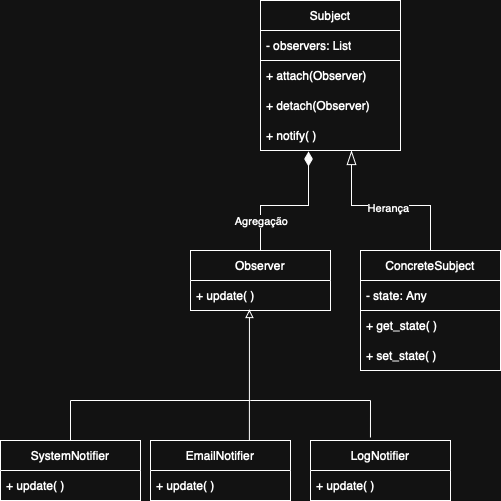

The diagram above was exported from draw.io. Its source (the exported page's mxGraphModel, read from the mxfile embedded in the PNG):
<mxGraphModel dx="1018" dy="697" grid="1" gridSize="10" guides="1" tooltips="1" connect="1" arrows="1" fold="1" page="1" pageScale="1" pageWidth="827" pageHeight="1169" math="0" shadow="0">
  <root>
    <mxCell id="0" />
    <mxCell id="1" parent="0" />
    <mxCell id="tyZHR08SOCnRAYmSaNlA-30" value="Subject" style="swimlane;fontStyle=0;childLayout=stackLayout;horizontal=1;startSize=30;horizontalStack=0;resizeParent=1;resizeParentMax=0;resizeLast=0;collapsible=1;marginBottom=0;whiteSpace=wrap;html=1;" vertex="1" parent="1">
      <mxGeometry x="330" y="40" width="140" height="150" as="geometry" />
    </mxCell>
    <mxCell id="tyZHR08SOCnRAYmSaNlA-31" value="- observers: List" style="text;strokeColor=default;fillColor=none;align=left;verticalAlign=middle;spacingLeft=4;spacingRight=4;overflow=hidden;points=[[0,0.5],[1,0.5]];portConstraint=eastwest;rotatable=0;whiteSpace=wrap;html=1;" vertex="1" parent="tyZHR08SOCnRAYmSaNlA-30">
      <mxGeometry y="30" width="140" height="30" as="geometry" />
    </mxCell>
    <mxCell id="tyZHR08SOCnRAYmSaNlA-32" value="+ attach(Observer)" style="text;strokeColor=none;fillColor=none;align=left;verticalAlign=middle;spacingLeft=4;spacingRight=4;overflow=hidden;points=[[0,0.5],[1,0.5]];portConstraint=eastwest;rotatable=0;whiteSpace=wrap;html=1;" vertex="1" parent="tyZHR08SOCnRAYmSaNlA-30">
      <mxGeometry y="60" width="140" height="30" as="geometry" />
    </mxCell>
    <mxCell id="tyZHR08SOCnRAYmSaNlA-33" value="+ detach(Observer)" style="text;strokeColor=none;fillColor=none;align=left;verticalAlign=middle;spacingLeft=4;spacingRight=4;overflow=hidden;points=[[0,0.5],[1,0.5]];portConstraint=eastwest;rotatable=0;whiteSpace=wrap;html=1;" vertex="1" parent="tyZHR08SOCnRAYmSaNlA-30">
      <mxGeometry y="90" width="140" height="30" as="geometry" />
    </mxCell>
    <mxCell id="tyZHR08SOCnRAYmSaNlA-34" value="+ notify( )" style="text;strokeColor=none;fillColor=none;align=left;verticalAlign=middle;spacingLeft=4;spacingRight=4;overflow=hidden;points=[[0,0.5],[1,0.5]];portConstraint=eastwest;rotatable=0;whiteSpace=wrap;html=1;" vertex="1" parent="tyZHR08SOCnRAYmSaNlA-30">
      <mxGeometry y="120" width="140" height="30" as="geometry" />
    </mxCell>
    <mxCell id="tyZHR08SOCnRAYmSaNlA-57" style="edgeStyle=orthogonalEdgeStyle;rounded=0;orthogonalLoop=1;jettySize=auto;html=1;entryX=0.343;entryY=1.033;entryDx=0;entryDy=0;endArrow=diamondThin;endFill=1;strokeWidth=1;endSize=12;entryPerimeter=0;" edge="1" parent="1" source="tyZHR08SOCnRAYmSaNlA-35" target="tyZHR08SOCnRAYmSaNlA-34">
      <mxGeometry relative="1" as="geometry" />
    </mxCell>
    <mxCell id="tyZHR08SOCnRAYmSaNlA-59" value="Agregação" style="edgeLabel;html=1;align=center;verticalAlign=middle;resizable=0;points=[];" vertex="1" connectable="0" parent="tyZHR08SOCnRAYmSaNlA-57">
      <mxGeometry x="-0.0477" y="4" relative="1" as="geometry">
        <mxPoint x="-25" y="19" as="offset" />
      </mxGeometry>
    </mxCell>
    <mxCell id="tyZHR08SOCnRAYmSaNlA-35" value="Observer" style="swimlane;fontStyle=0;childLayout=stackLayout;horizontal=1;startSize=30;horizontalStack=0;resizeParent=1;resizeParentMax=0;resizeLast=0;collapsible=1;marginBottom=0;whiteSpace=wrap;html=1;" vertex="1" parent="1">
      <mxGeometry x="260" y="290" width="140" height="60" as="geometry" />
    </mxCell>
    <mxCell id="tyZHR08SOCnRAYmSaNlA-36" value="+ update( )" style="text;strokeColor=none;fillColor=none;align=left;verticalAlign=middle;spacingLeft=4;spacingRight=4;overflow=hidden;points=[[0,0.5],[1,0.5]];portConstraint=eastwest;rotatable=0;whiteSpace=wrap;html=1;" vertex="1" parent="tyZHR08SOCnRAYmSaNlA-35">
      <mxGeometry y="30" width="140" height="30" as="geometry" />
    </mxCell>
    <mxCell id="tyZHR08SOCnRAYmSaNlA-56" style="edgeStyle=orthogonalEdgeStyle;rounded=0;orthogonalLoop=1;jettySize=auto;html=1;exitX=0.5;exitY=0;exitDx=0;exitDy=0;entryX=0.65;entryY=1;entryDx=0;entryDy=0;endArrow=blockThin;endFill=0;endSize=12;entryPerimeter=0;" edge="1" parent="1" source="tyZHR08SOCnRAYmSaNlA-40" target="tyZHR08SOCnRAYmSaNlA-34">
      <mxGeometry relative="1" as="geometry" />
    </mxCell>
    <mxCell id="tyZHR08SOCnRAYmSaNlA-58" value="Herança" style="edgeLabel;html=1;align=center;verticalAlign=middle;resizable=0;points=[];" vertex="1" connectable="0" parent="tyZHR08SOCnRAYmSaNlA-56">
      <mxGeometry x="-0.0168" y="2" relative="1" as="geometry">
        <mxPoint as="offset" />
      </mxGeometry>
    </mxCell>
    <mxCell id="tyZHR08SOCnRAYmSaNlA-40" value="ConcreteSubject" style="swimlane;fontStyle=0;childLayout=stackLayout;horizontal=1;startSize=30;horizontalStack=0;resizeParent=1;resizeParentMax=0;resizeLast=0;collapsible=1;marginBottom=0;whiteSpace=wrap;html=1;" vertex="1" parent="1">
      <mxGeometry x="430" y="290" width="140" height="120" as="geometry" />
    </mxCell>
    <mxCell id="tyZHR08SOCnRAYmSaNlA-41" value="- state: Any" style="text;strokeColor=default;fillColor=none;align=left;verticalAlign=middle;spacingLeft=4;spacingRight=4;overflow=hidden;points=[[0,0.5],[1,0.5]];portConstraint=eastwest;rotatable=0;whiteSpace=wrap;html=1;" vertex="1" parent="tyZHR08SOCnRAYmSaNlA-40">
      <mxGeometry y="30" width="140" height="30" as="geometry" />
    </mxCell>
    <mxCell id="tyZHR08SOCnRAYmSaNlA-42" value="+ get_state( )" style="text;strokeColor=none;fillColor=none;align=left;verticalAlign=middle;spacingLeft=4;spacingRight=4;overflow=hidden;points=[[0,0.5],[1,0.5]];portConstraint=eastwest;rotatable=0;whiteSpace=wrap;html=1;" vertex="1" parent="tyZHR08SOCnRAYmSaNlA-40">
      <mxGeometry y="60" width="140" height="30" as="geometry" />
    </mxCell>
    <mxCell id="tyZHR08SOCnRAYmSaNlA-43" value="+ set_state( )" style="text;strokeColor=none;fillColor=none;align=left;verticalAlign=middle;spacingLeft=4;spacingRight=4;overflow=hidden;points=[[0,0.5],[1,0.5]];portConstraint=eastwest;rotatable=0;whiteSpace=wrap;html=1;" vertex="1" parent="tyZHR08SOCnRAYmSaNlA-40">
      <mxGeometry y="90" width="140" height="30" as="geometry" />
    </mxCell>
    <mxCell id="tyZHR08SOCnRAYmSaNlA-44" value="SystemNotifier" style="swimlane;fontStyle=0;childLayout=stackLayout;horizontal=1;startSize=30;horizontalStack=0;resizeParent=1;resizeParentMax=0;resizeLast=0;collapsible=1;marginBottom=0;whiteSpace=wrap;html=1;" vertex="1" parent="1">
      <mxGeometry x="70" y="480" width="140" height="60" as="geometry" />
    </mxCell>
    <mxCell id="tyZHR08SOCnRAYmSaNlA-45" value="+ update( )" style="text;strokeColor=none;fillColor=none;align=left;verticalAlign=middle;spacingLeft=4;spacingRight=4;overflow=hidden;points=[[0,0.5],[1,0.5]];portConstraint=eastwest;rotatable=0;whiteSpace=wrap;html=1;" vertex="1" parent="tyZHR08SOCnRAYmSaNlA-44">
      <mxGeometry y="30" width="140" height="30" as="geometry" />
    </mxCell>
    <mxCell id="tyZHR08SOCnRAYmSaNlA-48" value="EmailNotifier" style="swimlane;fontStyle=0;childLayout=stackLayout;horizontal=1;startSize=30;horizontalStack=0;resizeParent=1;resizeParentMax=0;resizeLast=0;collapsible=1;marginBottom=0;whiteSpace=wrap;html=1;" vertex="1" parent="1">
      <mxGeometry x="220" y="480" width="140" height="60" as="geometry" />
    </mxCell>
    <mxCell id="tyZHR08SOCnRAYmSaNlA-49" value="+ update( )" style="text;strokeColor=none;fillColor=none;align=left;verticalAlign=middle;spacingLeft=4;spacingRight=4;overflow=hidden;points=[[0,0.5],[1,0.5]];portConstraint=eastwest;rotatable=0;whiteSpace=wrap;html=1;" vertex="1" parent="tyZHR08SOCnRAYmSaNlA-48">
      <mxGeometry y="30" width="140" height="30" as="geometry" />
    </mxCell>
    <mxCell id="tyZHR08SOCnRAYmSaNlA-52" value="LogNotifier" style="swimlane;fontStyle=0;childLayout=stackLayout;horizontal=1;startSize=30;horizontalStack=0;resizeParent=1;resizeParentMax=0;resizeLast=0;collapsible=1;marginBottom=0;whiteSpace=wrap;html=1;" vertex="1" parent="1">
      <mxGeometry x="380" y="480" width="140" height="60" as="geometry" />
    </mxCell>
    <mxCell id="tyZHR08SOCnRAYmSaNlA-53" value="+ update( )" style="text;strokeColor=none;fillColor=none;align=left;verticalAlign=middle;spacingLeft=4;spacingRight=4;overflow=hidden;points=[[0,0.5],[1,0.5]];portConstraint=eastwest;rotatable=0;whiteSpace=wrap;html=1;" vertex="1" parent="tyZHR08SOCnRAYmSaNlA-52">
      <mxGeometry y="30" width="140" height="30" as="geometry" />
    </mxCell>
    <mxCell id="tyZHR08SOCnRAYmSaNlA-61" style="edgeStyle=orthogonalEdgeStyle;rounded=0;orthogonalLoop=1;jettySize=auto;html=1;exitX=0.5;exitY=0;exitDx=0;exitDy=0;entryX=0.421;entryY=0.967;entryDx=0;entryDy=0;entryPerimeter=0;endArrow=block;endFill=0;" edge="1" parent="1" source="tyZHR08SOCnRAYmSaNlA-48" target="tyZHR08SOCnRAYmSaNlA-36">
      <mxGeometry relative="1" as="geometry">
        <Array as="points">
          <mxPoint x="319" y="480" />
        </Array>
      </mxGeometry>
    </mxCell>
    <mxCell id="tyZHR08SOCnRAYmSaNlA-68" value="" style="endArrow=none;html=1;rounded=0;exitX=0.5;exitY=0;exitDx=0;exitDy=0;" edge="1" parent="1" source="tyZHR08SOCnRAYmSaNlA-44">
      <mxGeometry width="50" height="50" relative="1" as="geometry">
        <mxPoint x="110" y="470" as="sourcePoint" />
        <mxPoint x="140" y="440" as="targetPoint" />
      </mxGeometry>
    </mxCell>
    <mxCell id="tyZHR08SOCnRAYmSaNlA-69" value="" style="endArrow=none;html=1;rounded=0;" edge="1" parent="1">
      <mxGeometry width="50" height="50" relative="1" as="geometry">
        <mxPoint x="140" y="440" as="sourcePoint" />
        <mxPoint x="320" y="440" as="targetPoint" />
      </mxGeometry>
    </mxCell>
    <mxCell id="tyZHR08SOCnRAYmSaNlA-70" value="" style="endArrow=none;html=1;rounded=0;exitX=0.414;exitY=-0.05;exitDx=0;exitDy=0;exitPerimeter=0;" edge="1" parent="1">
      <mxGeometry width="50" height="50" relative="1" as="geometry">
        <mxPoint x="439.96000000000004" y="477" as="sourcePoint" />
        <mxPoint x="440" y="440" as="targetPoint" />
      </mxGeometry>
    </mxCell>
    <mxCell id="tyZHR08SOCnRAYmSaNlA-71" value="" style="endArrow=none;html=1;rounded=0;" edge="1" parent="1">
      <mxGeometry width="50" height="50" relative="1" as="geometry">
        <mxPoint x="320" y="440" as="sourcePoint" />
        <mxPoint x="440" y="440" as="targetPoint" />
      </mxGeometry>
    </mxCell>
  </root>
</mxGraphModel>